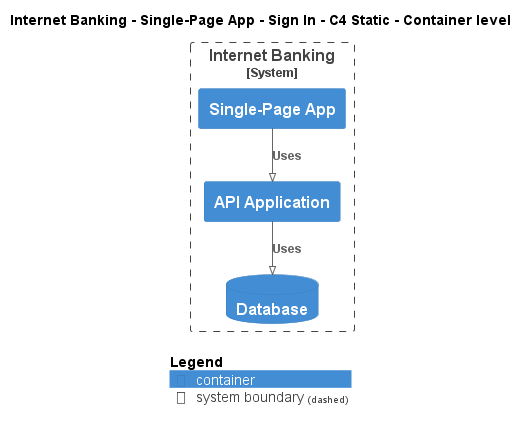

The diagram above was rendered by PlantUML. Its source (embedded in the PNG):
@startuml
!pragma layout smetana
!include ..\..\..\..\..\..\..\.c4s\C4_Container.puml

AddElementTag("c4interflow:lifecycle:new", $bgColor=green, $fontColor=#ffffff, $borderColor=green, $shadowing="False")
AddElementTag("c4interflow:lifecycle:changed", $bgColor=orange, $fontColor=#ffffff, $borderColor=orange, $shadowing="False")
AddElementTag("c4interflow:lifecycle:removed", $bgColor=red, $fontColor=#ffffff, $borderColor=red, $shadowing="False")

AddRelTag("c4interflow:lifecycle:new", $textColor=green, $lineColor=green)
AddRelTag("c4interflow:lifecycle:changed", $textColor=orange, $lineColor=orange)
AddRelTag("c4interflow:lifecycle:removed", $textColor=red, $lineColor=red)

SHOW_PERSON_PORTRAIT()
LAYOUT_TOP_DOWN()

skinparam linetype polyline

title Internet Banking - Single-Page App - Sign In - C4 Static - Container level


System_Boundary(BigBankPlc.SoftwareSystems.InternetBanking, "Internet Banking") {
    Container(BigBankPlc.SoftwareSystems.InternetBanking.Containers.SinglePageApp, "Single-Page App", "", "")
    Container(BigBankPlc.SoftwareSystems.InternetBanking.Containers.APIApplication, "API Application", "", "")
    ContainerDb(BigBankPlc.SoftwareSystems.InternetBanking.Containers.Database, "Database", "", "")
}

Rel(BigBankPlc.SoftwareSystems.InternetBanking.Containers.SinglePageApp, BigBankPlc.SoftwareSystems.InternetBanking.Containers.APIApplication, "Uses")
Rel(BigBankPlc.SoftwareSystems.InternetBanking.Containers.APIApplication, BigBankPlc.SoftwareSystems.InternetBanking.Containers.Database, "Uses")


SHOW_LEGEND()
@enduml